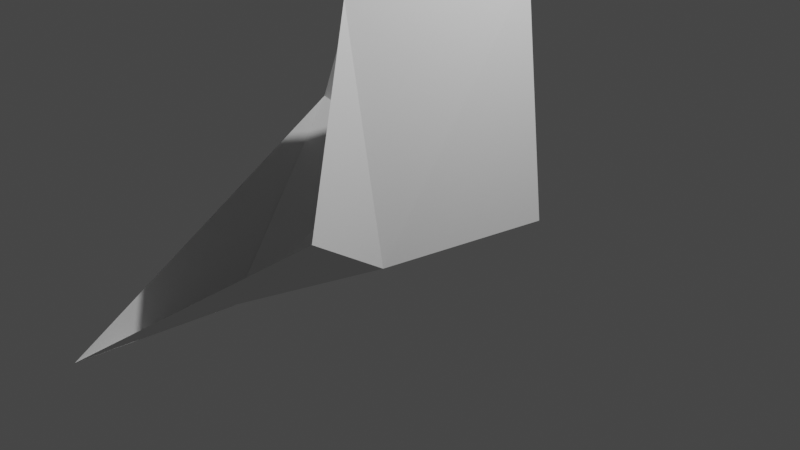 # Source: body.blend  (saved by Blender 2.90.8; exported with 4.5.12 LTS)
import bpy
from mathutils import Matrix  # noqa: F401  (used for matrix-valued properties, if any)

bpy.ops.wm.read_factory_settings(use_empty=True)
scene = bpy.context.scene
scene.name = 'Scene'

# ---- collections
col_collection = bpy.data.collections.new('Collection'); scene.collection.children.link(col_collection)

# ---- world
world_world = bpy.data.worlds.new('World'); scene.world = world_world
world_world.use_nodes = True; world_world.node_tree.nodes.clear()
_N = world_world.node_tree.nodes; _L = world_world.node_tree.links
n0 = _N.new('ShaderNodeOutputWorld'); n0.name = 'World Output'; n0.location = (300, 300)
n1 = _N.new('ShaderNodeBackground'); n1.name = 'Background'; n1.location = (10, 300)
n1.inputs[0].default_value = (0.05088, 0.05088, 0.05088, 1.0)
_L.new(n1.outputs[0], n0.inputs[0])
n0.is_active_output = True
world_world.color = (0.05088, 0.05088, 0.05088)
world_world.use_sun_shadow = False
world_world.sun_shadow_jitter_overblur = 0.0

# ---- cameras
cam_camera = bpy.data.cameras.new('Camera')
cam_camera.clip_end = 100.0
cam_camera.ortho_scale = 7.314

# ---- lights
light_light = bpy.data.lights.new('Light', 'POINT')
light_light.transmission_factor = 0.0
light_light.energy = 1000.0
light_light.shadow_soft_size = 0.1
light_light.shadow_maximum_resolution = 0.006
light_light.use_absolute_resolution = True

# ---- meshes
me_001 = bpy.data.meshes.new('Плоскость.001')
me_001.from_pydata([(-0.7902, -1.53, -0.7322), (0.7551, -0.9126, 0.06674), (-0.9009, 0.8595, 0.2772), (1.0, 1.0, 0.0), (0.3574, -0.9697, 2.506), (0.6757, 1.034, 2.463), (-1.103, 0.5368, 2.391), (-1.682, 0.4492, 0.7628), (0.9788, -1.905, 0.7501), (-0.6272, -3.353, -0.5186), (-0.7966, -1.529, -0.7432)], [], [(0, 1, 3), (3, 1, 5), (3, 2, 0), (2, 5, 6), (2, 6, 7), (5, 1, 4), (5, 2, 3), (8, 4, 1), (0, 2, 7, 10), (1, 0, 8), (10, 7, 9), (8, 0, 9)])
_uv = me_001.uv_layers.new(name='UVКарта')
_uv.uv.foreach_set('vector', [0.0, 0.0, 1.0, 0.0, 1.0, 1.0, 1.0, 1.0, 1.0, 0.0, 1.0, 1.0, 1.0, 1.0, 0.0, 1.0, 0.0, 0.0, 0.0, 1.0, 1.0, 1.0, 0.0, 1.0, 0.0, 1.0, 0.0, 1.0, 0.0, 1.0, 1.0, 1.0, 1.0, 0.0, 1.0, 0.0, 1.0, 1.0, 0.0, 1.0, 1.0, 1.0, 1.0, 0.0, 1.0, 0.0, 1.0, 0.0, 0.0, 0.0, 0.0, 1.0, 0.0, 1.0, 0.0, 0.0, 1.0, 0.0, 0.0, 0.0, 1.0, 0.0, 0.0, 0.0, 0.0, 1.0, 0.0, 0.0, 1.0, 0.0, 0.0, 0.0, 0.0, 0.0])
me_001.use_remesh_fix_poles = True
me_001.use_remesh_preserve_attributes = False
me_001.use_mirror_vertex_groups = False
me_001.update()

# ---- objects
ob_light = bpy.data.objects.new('Light', light_light)
ob_camera = bpy.data.objects.new('Camera', cam_camera)
ob_x = bpy.data.objects.new('Плоскость', me_001)

# ---- transforms, parenting, visibility, modifiers, constraints
ob_light.location = (4.076, 1.005, 5.904)
ob_light.rotation_euler = (0.6503, 0.05522, 1.866)
ob_light.lock_rotations_4d = False
ob_light.empty_display_type = 'ARROWS'
ob_light.color = (0.0, 0.0, 0.0, 0.0)
ob_light.lineart.crease_threshold = 0.0
ob_camera.location = (7.359, -6.926, 4.958)
ob_camera.rotation_euler = (1.109, 0.0, 0.8149)
ob_camera.lock_rotations_4d = False
ob_camera.empty_display_type = 'ARROWS'
ob_camera.color = (0.0, 0.0, 0.0, 0.0)
ob_camera.display_type = 'WIRE'
ob_camera.lineart.crease_threshold = 0.0
ob_x.location = (0.0, 0.0, 0.0)
ob_x.lineart.crease_threshold = 0.0

# ---- collection membership
col_collection.objects.link(ob_light)
col_collection.objects.link(ob_camera)
col_collection.objects.link(ob_x)

# ---- scene / render settings (as saved in the file)
scene.camera = ob_camera
scene.frame_start = 1; scene.frame_end = 250; scene.frame_set(1)
scene.render.engine = 'BLENDER_EEVEE_NEXT'
scene.cycles.use_denoising = False
scene.cycles.samples = 128
scene.cycles.sampling_pattern = 'TABULATED_SOBOL'
scene.cycles.use_adaptive_sampling = False
scene.cycles.use_light_tree = False
scene.view_settings.view_transform = 'Filmic'
bpy.context.view_layer.update()
